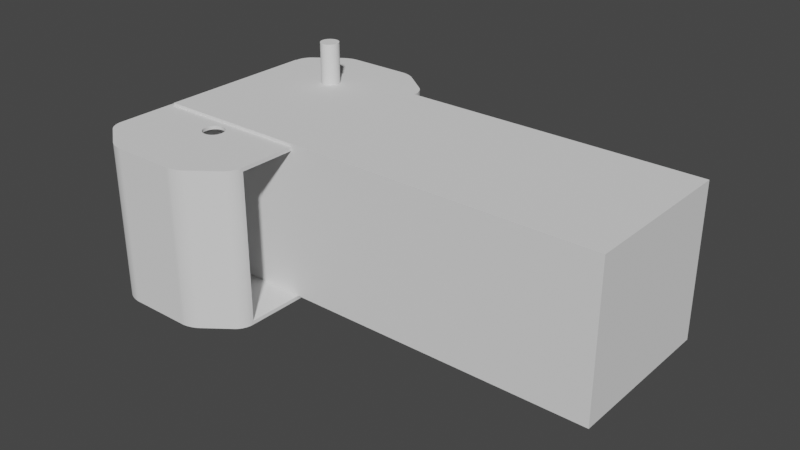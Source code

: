 # Source: 58mmscroll.blend  (saved by Blender 3.4.6; exported with 4.5.12 LTS)
import bpy
from mathutils import Matrix  # noqa: F401  (used for matrix-valued properties, if any)

bpy.ops.wm.read_factory_settings(use_empty=True)
scene = bpy.context.scene
scene.name = 'Scene'

# ---- collections
col_collection = bpy.data.collections.new('Collection'); scene.collection.children.link(col_collection)

# ---- world
world_world = bpy.data.worlds.new('World'); scene.world = world_world
world_world.use_nodes = True; world_world.node_tree.nodes.clear()
_N = world_world.node_tree.nodes; _L = world_world.node_tree.links
n0 = _N.new('ShaderNodeOutputWorld'); n0.name = 'World Output'; n0.location = (300, 300)
n1 = _N.new('ShaderNodeBackground'); n1.name = 'Background'; n1.location = (10, 300)
n1.inputs[0].default_value = (0.05088, 0.05088, 0.05088, 1.0)
_L.new(n1.outputs[0], n0.inputs[0])
n0.is_active_output = True
world_world.color = (0.05088, 0.05088, 0.05088)
world_world.use_sun_shadow = False
world_world.sun_shadow_jitter_overblur = 0.0

# ---- meshes
me_cube = bpy.data.meshes.new('Cube')
me_cube.from_pydata([(-34.22, -2.565, -34.0), (-34.22, -2.565, 31.19), (33.78, -2.565, -34.0), (33.78, -2.565, 31.19), (-0.2182, 65.43, -34.0), (-0.2182, 65.43, 31.19), (-17.22, -2.565, -34.0), (-0.2182, -2.565, -34.0), (16.78, -2.565, -34.0), (16.78, -2.565, 31.19), (-0.2182, -2.565, 31.19), (-17.22, -2.565, 31.19), (-34.22, 48.86, -34.0), (-31.18, 54.93, -34.0), (-34.14, 49.76, -34.0), (-33.92, 50.73, -34.0), (-33.56, 51.72, -34.0), (-33.08, 52.68, -34.0), (-32.5, 53.57, -34.0), (-31.86, 54.33, -34.0), (-31.18, 54.93, 31.19), (-34.22, 48.86, 31.19), (-31.86, 54.33, 31.19), (-32.5, 53.57, 31.19), (-33.08, 52.68, 31.19), (-33.56, 51.72, 31.19), (-33.92, 50.73, 31.19), (-34.14, 49.76, 31.19), (30.75, 54.93, -34.0), (33.78, 48.86, -34.0), (31.42, 54.33, -34.0), (32.06, 53.57, -34.0), (32.64, 52.68, -34.0), (33.12, 51.72, -34.0), (33.48, 50.73, -34.0), (33.71, 49.76, -34.0), (33.78, 48.86, 31.19), (30.75, 54.93, 31.19), (33.71, 49.76, 31.19), (33.48, 50.73, 31.19), (33.12, 51.72, 31.19), (32.64, 52.68, 31.19), (32.06, 53.57, 31.19), (31.42, 54.33, 31.19), (12.99, 65.43, -34.0), (19.82, 63.15, -34.0), (16.78, 61.64, -34.0), (13.91, 65.38, -34.0), (14.93, 65.21, -34.0), (16.01, 64.94, -34.0), (17.1, 64.58, -34.0), (18.12, 64.14, -34.0), (19.05, 63.66, -34.0), (-20.25, 63.15, -34.0), (-13.42, 65.43, -34.0), (-17.22, 61.64, -34.0), (-19.48, 63.66, -34.0), (-18.56, 64.14, -34.0), (-17.53, 64.58, -34.0), (-16.45, 64.94, -34.0), (-15.37, 65.21, -34.0), (-14.34, 65.38, -34.0), (-13.42, 65.43, 31.19), (-20.25, 63.15, 31.19), (-17.22, 61.64, 31.19), (-14.34, 65.38, 31.19), (-15.37, 65.21, 31.19), (-16.45, 64.94, 31.19), (-17.53, 64.58, 31.19), (-18.56, 64.14, 31.19), (-19.48, 63.66, 31.19), (19.82, 63.15, 31.19), (12.99, 65.43, 31.19), (16.78, 61.64, 31.19), (19.05, 63.66, 31.19), (18.12, 64.14, 31.19), (17.1, 64.58, 31.19), (16.01, 64.94, 31.19), (14.93, 65.21, 31.19), (13.91, 65.38, 31.19), (-0.2182, 64.02, -32.59), (-0.2182, 64.02, 29.78), (-32.79, 48.8, -32.6), (-30.28, 53.83, -32.6), (-32.71, 49.53, -32.62), (-32.54, 50.32, -32.61), (-32.23, 51.15, -32.61), (-31.83, 51.97, -32.61), (-31.34, 52.71, -32.61), (-30.82, 53.32, -32.62), (-30.28, 53.83, 29.8), (-32.79, 48.8, 29.8), (-30.82, 53.32, 29.81), (-31.34, 52.71, 29.8), (-31.83, 51.97, 29.8), (-32.23, 51.15, 29.8), (-32.54, 50.32, 29.8), (-32.71, 49.53, 29.81), (29.84, 53.83, -32.6), (32.35, 48.8, -32.6), (30.39, 53.32, -32.62), (30.91, 52.71, -32.61), (31.39, 51.97, -32.61), (31.8, 51.15, -32.61), (32.1, 50.32, -32.61), (32.28, 49.53, -32.62), (32.35, 48.8, 29.8), (29.84, 53.83, 29.8), (32.28, 49.53, 29.81), (32.1, 50.32, 29.8), (31.8, 51.15, 29.8), (31.39, 51.97, 29.8), (30.91, 52.71, 29.8), (30.39, 53.32, 29.81), (12.94, 64.01, -32.6), (18.99, 61.99, -32.6), (13.75, 63.95, -32.61), (14.64, 63.81, -32.6), (15.61, 63.56, -32.6), (16.59, 63.24, -32.6), (17.51, 62.85, -32.6), (18.32, 62.42, -32.61), (-19.43, 61.99, -32.6), (-13.38, 64.01, -32.6), (-18.75, 62.42, -32.61), (-17.95, 62.85, -32.6), (-17.03, 63.24, -32.6), (-16.05, 63.56, -32.6), (-15.08, 63.81, -32.6), (-14.18, 63.95, -32.61), (-13.38, 64.01, 29.79), (-19.43, 61.99, 29.79), (-14.18, 63.95, 29.8), (-15.08, 63.81, 29.8), (-16.05, 63.56, 29.79), (-17.03, 63.24, 29.79), (-17.95, 62.85, 29.8), (-18.75, 62.42, 29.8), (18.99, 61.99, 29.79), (12.94, 64.01, 29.79), (18.32, 62.42, 29.8), (17.51, 62.85, 29.8), (16.59, 63.24, 29.79), (15.61, 63.56, 29.79), (14.64, 63.81, 29.8), (13.75, 63.95, 29.8), (-32.04, -2.565, 29.6), (-17.22, -2.565, -32.41), (-17.22, -2.565, 29.6), (-32.04, -2.565, -32.41), (33.78, 48.15, 29.6), (33.78, 48.15, -32.41), (33.78, -2.565, -32.41), (33.78, -2.565, 29.6), (16.78, -2.565, -32.41), (16.78, -2.565, 29.6), (-0.2182, -2.565, -32.41), (-0.2182, -2.565, 29.6), (32.38, 48.15, -32.41), (32.38, 48.15, 29.6), (0.687, 27.01, 31.19), (-0.1925, 26.92, 31.19), (-0.1925, 35.94, 31.19), (0.687, 35.85, 31.19), (2.312, 35.18, 31.19), (2.312, 27.68, 31.19), (1.533, 35.6, 31.19), (1.533, 27.27, 31.19), (3.556, 28.93, 31.19), (3.556, 33.94, 31.19), (4.316, 31.43, 31.19), (4.229, 32.31, 31.19), (4.229, 30.55, 31.19), (2.995, 28.25, 31.19), (3.972, 29.71, 31.19), (3.972, 33.16, 31.19), (2.995, 34.62, 31.19), (-4.701, 31.43, 31.19), (-4.614, 30.55, 31.19), (-4.614, 32.31, 31.19), (-3.941, 28.93, 31.19), (-3.941, 33.94, 31.19), (-4.358, 29.71, 31.19), (-4.358, 33.16, 31.19), (-3.38, 34.62, 31.19), (-1.918, 27.27, 31.19), (-2.697, 27.68, 31.19), (-2.697, 35.18, 31.19), (-1.072, 27.01, 31.19), (-1.072, 35.85, 31.19), (-1.918, 35.6, 31.19), (-3.38, 28.25, 31.19), (-4.701, 31.43, -34.0), (-4.358, 29.71, -34.0), (-4.614, 30.55, -34.0), (-4.614, 32.31, -34.0), (-3.941, 28.93, -34.0), (-3.941, 33.94, -34.0), (-3.38, 28.25, -34.0), (-4.358, 33.16, -34.0), (-1.918, 35.6, -34.0), (-2.697, 27.68, -34.0), (-2.697, 35.18, -34.0), (-0.1925, 26.92, -34.0), (-0.1925, 35.94, -34.0), (-1.072, 27.01, -34.0), (-1.072, 35.85, -34.0), (-1.918, 27.27, -34.0), (-3.38, 34.62, -34.0), (0.687, 35.85, -34.0), (0.687, 27.01, -34.0), (2.312, 27.68, -34.0), (1.533, 27.27, -34.0), (2.312, 35.18, -34.0), (1.533, 35.6, -34.0), (3.556, 28.93, -34.0), (3.556, 33.94, -34.0), (4.316, 31.43, -34.0), (4.229, 32.31, -34.0), (4.229, 30.55, -34.0), (3.972, 33.16, -34.0), (3.972, 29.71, -34.0), (2.995, 34.62, -34.0), (2.995, 28.25, -34.0), (0.687, 27.01, 29.78), (-0.1925, 26.92, 29.78), (-0.1925, 35.94, 29.78), (0.687, 35.85, 29.78), (2.312, 35.18, 29.78), (2.312, 27.68, 29.78), (1.533, 35.6, 29.78), (1.533, 27.27, 29.78), (3.556, 28.93, 29.78), (3.556, 33.94, 29.78), (4.316, 31.43, 29.78), (4.229, 32.31, 29.78), (4.229, 30.55, 29.78), (2.995, 28.25, 29.78), (3.972, 29.71, 29.78), (3.972, 33.16, 29.78), (2.995, 34.62, 29.78), (-4.614, 30.55, 29.78), (-4.642, 32.31, 29.78), (-3.941, 28.93, 29.78), (-3.941, 33.94, 29.78), (-4.358, 29.71, 29.78), (-4.401, 33.16, 29.78), (-3.38, 34.62, 29.78), (-1.918, 27.27, 29.78), (-2.697, 27.68, 29.78), (-2.697, 35.18, 29.78), (-1.072, 27.01, 29.78), (-1.072, 35.85, 29.78), (-1.918, 35.6, 29.78), (-3.38, 28.25, 29.78), (-4.701, 31.43, -32.59), (-4.358, 29.71, -32.59), (-4.614, 30.55, -32.59), (-4.614, 32.31, -32.59), (-3.941, 28.93, -32.59), (-3.941, 33.94, -32.59), (-3.38, 28.25, -32.59), (-4.358, 33.16, -32.59), (-1.918, 35.6, -32.59), (-2.697, 27.68, -32.59), (-2.697, 35.18, -32.59), (-0.1925, 26.92, -32.59), (-0.1925, 35.94, -32.59), (-1.072, 27.01, -32.59), (-1.072, 35.85, -32.59), (-1.918, 27.27, -32.59), (-3.38, 34.62, -32.59), (0.687, 35.85, -32.57), (0.687, 27.01, -32.57), (2.312, 27.68, -32.55), (1.533, 27.27, -32.56), (2.312, 35.18, -32.55), (1.533, 35.6, -32.56), (3.556, 28.93, -32.53), (3.556, 33.94, -32.53), (4.316, 31.43, -32.52), (4.229, 32.31, -32.52), (4.229, 30.55, -32.52), (3.972, 33.16, -32.52), (3.972, 29.71, -32.52), (2.995, 34.62, -32.54), (2.995, 28.25, -32.54), (-4.713, 31.43, 29.78)], [], [(13, 20, 63, 53), (71, 73, 9, 3, 36, 38, 39, 40, 41, 42, 43, 37), (46, 45, 28, 30, 31, 32, 33, 34, 35, 29, 2, 8), (146, 148, 11, 1, 0, 6, 147, 149), (45, 71, 37, 28), (151, 152, 2, 29, 36, 3, 153, 150), (4, 5, 72, 44), (73, 72, 5, 162, 163, 166, 164, 176, 169, 175, 171, 170, 172, 174, 168, 173, 165, 167, 160, 161, 10, 9), (0, 1, 21, 12), (162, 5, 62, 64, 11, 10, 161, 188, 185, 186, 191, 180, 182, 178, 177, 179, 183, 181, 184, 187, 190, 189), (54, 62, 5, 4), (153, 3, 9, 155), (154, 8, 2, 152), (155, 9, 10, 157), (156, 7, 8, 154), (157, 10, 11, 148), (147, 6, 7, 156), (64, 63, 20, 22, 23, 24, 25, 26, 27, 21, 1, 11), (55, 54, 4, 204, 206, 200, 202, 208, 197, 199, 195, 192, 194, 193, 196, 198, 201, 207, 205, 203, 7, 6), (4, 44, 46, 8, 7, 203, 210, 212, 211, 223, 215, 221, 219, 217, 218, 220, 216, 222, 213, 214, 209, 204), (44, 47, 46), (47, 48, 46), (48, 49, 46), (49, 50, 46), (50, 51, 46), (51, 52, 46), (52, 45, 46), (53, 56, 55), (56, 57, 55), (57, 58, 55), (58, 59, 55), (59, 60, 55), (60, 61, 55), (61, 54, 55), (62, 65, 64), (65, 66, 64), (66, 67, 64), (67, 68, 64), (68, 69, 64), (69, 70, 64), (70, 63, 64), (71, 74, 73), (74, 75, 73), (75, 76, 73), (76, 77, 73), (77, 78, 73), (78, 79, 73), (79, 72, 73), (20, 13, 19, 22), (22, 19, 18, 23), (23, 18, 17, 24), (24, 17, 16, 25), (25, 16, 15, 26), (26, 15, 14, 27), (27, 14, 12, 21), (36, 29, 35, 38), (38, 35, 34, 39), (39, 34, 33, 40), (40, 33, 32, 41), (41, 32, 31, 42), (42, 31, 30, 43), (43, 30, 28, 37), (62, 54, 61, 65), (65, 61, 60, 66), (66, 60, 59, 67), (67, 59, 58, 68), (68, 58, 57, 69), (69, 57, 56, 70), (70, 56, 53, 63), (71, 45, 52, 74), (74, 52, 51, 75), (75, 51, 50, 76), (76, 50, 49, 77), (77, 49, 48, 78), (78, 48, 47, 79), (79, 47, 44, 72), (53, 55, 6, 0, 12, 14, 15, 16, 17, 18, 19, 13), (83, 122, 131, 90), (115, 98, 107, 138), (80, 114, 139, 81), (123, 80, 81, 130), (159, 106, 99, 158), (146, 149, 82, 91), (90, 92, 89, 83), (92, 93, 88, 89), (93, 94, 87, 88), (94, 95, 86, 87), (95, 96, 85, 86), (96, 97, 84, 85), (97, 91, 82, 84), (106, 108, 105, 99), (108, 109, 104, 105), (109, 110, 103, 104), (110, 111, 102, 103), (111, 112, 101, 102), (112, 113, 100, 101), (113, 107, 98, 100), (130, 132, 129, 123), (132, 133, 128, 129), (133, 134, 127, 128), (134, 135, 126, 127), (135, 136, 125, 126), (136, 137, 124, 125), (137, 131, 122, 124), (138, 140, 121, 115), (140, 141, 120, 121), (141, 142, 119, 120), (142, 143, 118, 119), (143, 144, 117, 118), (144, 145, 116, 117), (145, 139, 114, 116), (151, 150, 159, 158), (152, 151, 158), (267, 204, 209, 272), (227, 163, 162, 226), (272, 209, 214, 277), (230, 166, 163, 227), (277, 214, 213, 276), (228, 164, 166, 230), (276, 213, 222, 285), (240, 176, 164, 228), (222, 216, 279, 285), (169, 176, 240, 233), (216, 220, 283, 279), (175, 169, 233, 239), (220, 218, 281, 283), (171, 175, 239, 235), (218, 217, 280, 281), (170, 171, 235, 234), (217, 219, 282, 280), (172, 170, 234, 236), (219, 221, 284, 282), (174, 172, 236, 238), (221, 215, 278, 284), (168, 174, 238, 232), (215, 223, 286, 278), (173, 168, 232, 237), (223, 211, 274, 286), (165, 173, 237, 229), (211, 212, 275, 274), (167, 165, 229, 231), (212, 210, 273, 275), (160, 167, 231, 224), (210, 203, 266, 273), (161, 160, 224, 225), (203, 205, 268, 266), (251, 188, 161, 225), (205, 207, 270, 268), (248, 185, 188, 251), (207, 201, 264, 270), (186, 185, 248, 249), (201, 198, 261, 264), (261, 198, 196, 259), (259, 196, 193, 256), (256, 193, 194, 257), (241, 178, 182, 245), (257, 194, 192, 255), (255, 192, 195, 258), (258, 195, 199, 262), (262, 199, 197, 260), (244, 181, 183, 246), (260, 197, 208, 271), (247, 184, 181, 244), (271, 208, 202, 265), (287, 177, 178, 241), (265, 202, 200, 263), (245, 182, 180, 243), (263, 200, 206, 269), (191, 186, 249, 254), (269, 206, 204, 267), (254, 243, 180, 191), (82, 85, 84), (82, 86, 85), (149, 257, 82), (154, 274, 275), (258, 262, 82), (86, 82, 87), (82, 83, 87), (255, 258, 82), (129, 128, 123), (123, 127, 126), (117, 116, 114), (262, 260, 82), (122, 271, 265), (260, 83, 82), (124, 122, 125), (102, 98, 158), (115, 121, 120), (128, 127, 123), (80, 267, 272), (123, 122, 265), (282, 284, 152), (80, 263, 269), (80, 269, 267), (154, 286, 274), (122, 123, 126), (149, 147, 256), (256, 147, 259), (154, 284, 278), (259, 147, 261), (154, 278, 286), (261, 147, 264), (257, 255, 82), (264, 147, 270), (123, 265, 263), (156, 268, 270), (271, 122, 83), (156, 266, 268), (114, 80, 277), (156, 273, 266), (276, 114, 277), (156, 275, 273), (285, 115, 276), (156, 154, 275), (115, 114, 276), (147, 156, 270), (279, 283, 158), (103, 158, 104), (260, 271, 83), (284, 154, 152), (281, 280, 158), (114, 115, 119), (280, 282, 158), (257, 149, 256), (80, 123, 263), (125, 122, 126), (283, 281, 158), (118, 117, 114), (285, 279, 98), (115, 120, 119), (118, 114, 119), (115, 285, 98), (282, 152, 158), (80, 272, 277), (98, 279, 158), (158, 105, 104), (100, 98, 101), (102, 158, 103), (101, 98, 102), (83, 89, 88), (158, 99, 105), (83, 88, 87), (153, 159, 150), (179, 177, 287, 242), (242, 246, 183, 179), (187, 184, 247, 250), (250, 253, 190, 187), (253, 252, 189, 190), (189, 252, 226, 162), (155, 238, 153), (144, 143, 139), (236, 159, 153), (236, 234, 159), (233, 107, 159), (106, 159, 108), (108, 159, 109), (159, 110, 109), (159, 111, 110), (93, 92, 90), (139, 228, 230), (90, 244, 91), (234, 235, 159), (133, 132, 130), (235, 239, 159), (141, 138, 142), (239, 233, 159), (138, 139, 142), (145, 144, 139), (131, 137, 136), (138, 240, 228), (155, 157, 231), (238, 155, 232), (139, 138, 228), (130, 131, 135), (107, 112, 111), (107, 111, 159), (237, 155, 229), (146, 241, 245), (229, 155, 231), (130, 81, 253), (231, 157, 224), (81, 139, 230), (224, 157, 225), (81, 230, 227), (225, 157, 251), (81, 227, 226), (251, 157, 248), (81, 226, 252), (249, 248, 148), (81, 252, 253), (254, 249, 148), (250, 130, 253), (243, 254, 148), (247, 131, 250), (245, 243, 148), (244, 246, 91), (148, 146, 245), (233, 240, 107), (157, 148, 248), (241, 146, 91), (240, 138, 107), (131, 247, 90), (287, 241, 91), (242, 287, 91), (247, 244, 90), (246, 242, 91), (107, 113, 112), (131, 130, 250), (133, 130, 134), (134, 130, 135), (131, 136, 135), (232, 155, 237), (140, 138, 141), (139, 143, 142), (90, 91, 94), (93, 90, 94), (95, 94, 91), (96, 95, 91), (96, 91, 97), (238, 236, 153)])
me_cube.polygons.foreach_set('material_index', [0, 0, 0, 0, 0, 0, 0, 0, 0, 0, 0, 0, 0, 0, 0, 0, 0, 0, 0, 0, 0, 0, 0, 0, 0, 0, 0, 0, 0, 0, 0, 0, 0, 0, 0, 0, 0, 0, 0, 0, 0, 0, 0, 0, 0, 0, 0, 0, 0, 0, 0, 0, 0, 0, 0, 0, 0, 0, 0, 0, 0, 0, 0, 0, 0, 0, 0, 0, 0, 0, 0, 0, 0, 0, 0, 0, 0, 0, 0, 0, 0, 23560, 0, 0, 0, 0, 0, 0, 0, 0, 0, 0, 0, 0, 0, 0, 0, 0, 0, 0, 0, 0, 0, 0, 0, 0, 0, 0, 0, 0, 0, 23560, 23560, 28936, 28936, 28936, 28936, 28936, 28936, 28936, 28936, 28936, 28936, 28936, 28936, 28936, 28936, 28936, 28936, 28936, 28936, 28936, 28936, 28936, 28936, 28936, 28936, 28936, 28936, 28936, 28936, 28936, 28936, 28936, 28936, 28936, 28936, 28936, 28936, 28936, 28936, 28936, 28936, 28936, 28936, 28936, 28936, 28936, 28936, 28936, 28936, 28936, 28936, 28936, 0, 28936, 0, 28936, 28936, 28936, 0, 0, 0, 0, 0, 0, 0, 0, 0, 0, 0, 0, 0, 0, 0, 0, 0, 0, 0, 0, 0, 0, 0, 0, 0, 0, 0, 0, 0, 0, 0, 0, 0, 0, 0, 0, 0, 0, 0, 0, 0, 0, 0, 0, 0, 0, 0, 0, 0, 0, 0, 0, 0, 0, 0, 0, 0, 0, 0, 0, 0, 0, 0, 0, 0, 0, 0, 0, 0, 0, 0, 0, 0, 0, 0, 28936, 0, 0, 0, 0, 0, 0, 0, 0, 0, 0, 0, 0, 0, 0, 0, 0, 0, 0, 0, 0, 0, 0, 0, 0, 0, 0, 0, 0, 0, 0, 0, 0, 0, 0, 0, 0, 0, 0, 0, 0, 0, 0, 0, 0, 0, 0, 0, 0, 0, 0, 0, 0, 0, 0, 0, 0, 0, 0, 0, 0, 0, 0, 0, 0, 0, 0, 0, 0, 0, 0, 0, 0, 0, 0])
_uv = me_cube.uv_layers.new(name='UVMap')
_uv.uv.foreach_set('vector', [0.375, 0.2612, 0.625, 0.2612, 0.625, 0.3013, 0.375, 0.3013, 0.6763, 0.5, 0.6875, 0.514, 0.6875, 0.75, 0.625, 0.75, 0.625, 0.5172, 0.6253, 0.5133, 0.6261, 0.5095, 0.6274, 0.506, 0.6292, 0.5033, 0.6313, 0.5015, 0.6337, 0.5004, 0.6362, 0.5, 0.3125, 0.514, 0.3237, 0.5, 0.3638, 0.5, 0.3663, 0.5004, 0.3687, 0.5015, 0.3708, 0.5033, 0.3726, 0.506, 0.3739, 0.5095, 0.3747, 0.5133, 0.375, 0.5172, 0.375, 0.75, 0.3125, 0.75, 0.6191, 0.992, 0.6191, 0.9375, 0.625, 0.9375, 0.625, 1.0, 0.375, 1.0, 0.375, 0.9375, 0.3809, 0.9375, 0.3809, 0.992, 0.375, 0.4487, 0.625, 0.4487, 0.625, 0.4888, 0.375, 0.4888, 0.3809, 0.5452, 0.3809, 0.75, 0.375, 0.75, 0.375, 0.5172, 0.625, 0.5172, 0.625, 0.75, 0.6191, 0.75, 0.6191, 0.5452, 0.375, 0.375, 0.625, 0.375, 0.625, 0.4235, 0.375, 0.4235, 0.6875, 0.514, 0.7015, 0.5, 0.75, 0.5, 0.75, 0.6103, 0.7471, 0.6106, 0.7444, 0.6114, 0.7418, 0.6128, 0.7396, 0.6146, 0.7378, 0.6168, 0.7364, 0.6194, 0.7356, 0.6221, 0.7353, 0.625, 0.7356, 0.6279, 0.7364, 0.6306, 0.7378, 0.6332, 0.7396, 0.6354, 0.7418, 0.6372, 0.7444, 0.6386, 0.7471, 0.6394, 0.75, 0.6397, 0.75, 0.75, 0.6875, 0.75, 0.375, 0.0, 0.625, 0.0, 0.625, 0.2328, 0.375, 0.2328, 0.75, 0.6103, 0.75, 0.5, 0.7985, 0.5, 0.8125, 0.514, 0.8125, 0.75, 0.75, 0.75, 0.75, 0.6397, 0.7529, 0.6394, 0.7556, 0.6386, 0.7582, 0.6372, 0.7604, 0.6354, 0.7622, 0.6332, 0.7636, 0.6306, 0.7644, 0.6279, 0.7647, 0.625, 0.7644, 0.6221, 0.7636, 0.6194, 0.7622, 0.6168, 0.7604, 0.6146, 0.7582, 0.6128, 0.7556, 0.6114, 0.7529, 0.6106, 0.375, 0.3265, 0.625, 0.3265, 0.625, 0.375, 0.375, 0.375, 0.6191, 0.75, 0.625, 0.75, 0.625, 0.8125, 0.6191, 0.8125, 0.3809, 0.8125, 0.375, 0.8125, 0.375, 0.75, 0.3809, 0.75, 0.6191, 0.8125, 0.625, 0.8125, 0.625, 0.875, 0.6191, 0.875, 0.3809, 0.875, 0.375, 0.875, 0.375, 0.8125, 0.3809, 0.8125, 0.6191, 0.875, 0.625, 0.875, 0.625, 0.9375, 0.6191, 0.9375, 0.3809, 0.9375, 0.375, 0.9375, 0.375, 0.875, 0.3809, 0.875, 0.8125, 0.514, 0.8237, 0.5, 0.8638, 0.5, 0.8663, 0.5004, 0.8687, 0.5015, 0.8708, 0.5033, 0.8726, 0.506, 0.8739, 0.5095, 0.8747, 0.5133, 0.875, 0.5172, 0.875, 0.75, 0.8125, 0.75, 0.1875, 0.514, 0.2015, 0.5, 0.25, 0.5, 0.25, 0.6103, 0.2471, 0.6106, 0.2444, 0.6114, 0.2418, 0.6128, 0.2396, 0.6146, 0.2378, 0.6168, 0.2364, 0.6194, 0.2356, 0.6221, 0.2353, 0.625, 0.2356, 0.6279, 0.2364, 0.6306, 0.2378, 0.6332, 0.2396, 0.6354, 0.2418, 0.6372, 0.2444, 0.6386, 0.2471, 0.6394, 0.25, 0.6397, 0.25, 0.75, 0.1875, 0.75, 0.25, 0.5, 0.2985, 0.5, 0.3125, 0.514, 0.3125, 0.75, 0.25, 0.75, 0.25, 0.6397, 0.2529, 0.6394, 0.2556, 0.6386, 0.2582, 0.6372, 0.2604, 0.6354, 0.2622, 0.6332, 0.2636, 0.6306, 0.2644, 0.6279, 0.2647, 0.625, 0.2644, 0.6221, 0.2636, 0.6194, 0.2622, 0.6168, 0.2604, 0.6146, 0.2582, 0.6128, 0.2556, 0.6114, 0.2529, 0.6106, 0.25, 0.6103, 0.2985, 0.5, 0.3019, 0.5002, 0.3125, 0.514, 0.3019, 0.5002, 0.3057, 0.5008, 0.3125, 0.514, 0.3057, 0.5008, 0.3097, 0.5, 0.3125, 0.514, 0.3097, 0.5, 0.3125, 0.5032, 0.3125, 0.514, 0.3125, 0.5032, 0.3125, 0.5047, 0.3125, 0.514, 0.3125, 0.5047, 0.3125, 0.5065, 0.3125, 0.514, 0.3125, 0.5065, 0.3125, 0.5084, 0.3125, 0.514, 0.1763, 0.5, 0.1792, 0.5003, 0.1875, 0.514, 0.1792, 0.5003, 0.1826, 0.5011, 0.1875, 0.514, 0.1826, 0.5011, 0.1875, 0.5032, 0.1875, 0.514, 0.1875, 0.5032, 0.1875, 0.5018, 0.1875, 0.514, 0.1875, 0.5018, 0.1875, 0.5008, 0.1875, 0.514, 0.1875, 0.5008, 0.1875, 0.5002, 0.1875, 0.514, 0.1875, 0.5002, 0.1875, 0.5, 0.1875, 0.514, 0.8125, 0.5, 0.8019, 0.5066, 0.8125, 0.514, 0.8019, 0.5066, 0.8057, 0.505, 0.8125, 0.514, 0.8057, 0.505, 0.8125, 0.5018, 0.8125, 0.514, 0.8125, 0.5018, 0.8125, 0.5032, 0.8125, 0.514, 0.8125, 0.5032, 0.8179, 0.5, 0.8125, 0.514, 0.8179, 0.5, 0.8209, 0.5, 0.8125, 0.514, 0.8209, 0.5, 0.8237, 0.5, 0.8125, 0.514, 0.6875, 0.5084, 0.6792, 0.5065, 0.6875, 0.514, 0.6792, 0.5065, 0.6826, 0.5047, 0.6875, 0.514, 0.6826, 0.5047, 0.6875, 0.5032, 0.6875, 0.514, 0.6875, 0.5032, 0.6903, 0.5, 0.6875, 0.514, 0.6903, 0.5, 0.6943, 0.5, 0.6875, 0.514, 0.6943, 0.5, 0.6981, 0.5, 0.6875, 0.514, 0.6981, 0.5, 0.7015, 0.5, 0.6875, 0.514, 0.625, 0.2612, 0.375, 0.2612, 0.375, 0.2585, 0.625, 0.2585, 0.625, 0.2585, 0.375, 0.2585, 0.375, 0.2557, 0.625, 0.2557, 0.625, 0.2557, 0.375, 0.2557, 0.375, 0.2527, 0.625, 0.2527, 0.625, 0.2527, 0.375, 0.2527, 0.375, 0.2458, 0.625, 0.2458, 0.625, 0.2458, 0.375, 0.2458, 0.375, 0.2413, 0.625, 0.2413, 0.625, 0.2413, 0.375, 0.2413, 0.375, 0.2369, 0.625, 0.2369, 0.625, 0.2369, 0.375, 0.2369, 0.375, 0.2328, 0.625, 0.2328, 0.625, 0.5172, 0.375, 0.5172, 0.375, 0.5131, 0.625, 0.5131, 0.625, 0.5131, 0.375, 0.5131, 0.375, 0.5087, 0.625, 0.5087, 0.625, 0.5087, 0.375, 0.5087, 0.375, 0.5042, 0.625, 0.5042, 0.625, 0.5042, 0.375, 0.5042, 0.375, 0.4973, 0.625, 0.4973, 0.625, 0.4973, 0.375, 0.4973, 0.375, 0.4943, 0.625, 0.4943, 0.625, 0.4943, 0.375, 0.4943, 0.375, 0.4915, 0.625, 0.4915, 0.625, 0.4915, 0.375, 0.4915, 0.375, 0.4888, 0.625, 0.4888, 0.625, 0.3265, 0.375, 0.3265, 0.375, 0.3231, 0.625, 0.3231, 0.625, 0.3231, 0.375, 0.3231, 0.375, 0.3193, 0.625, 0.3193, 0.625, 0.3193, 0.375, 0.3193, 0.375, 0.3153, 0.625, 0.3153, 0.625, 0.3153, 0.375, 0.3153, 0.375, 0.3102, 0.625, 0.3102, 0.625, 0.3102, 0.375, 0.3102, 0.375, 0.3071, 0.625, 0.3071, 0.625, 0.3071, 0.375, 0.3071, 0.375, 0.3041, 0.625, 0.3041, 0.625, 0.3041, 0.375, 0.3041, 0.375, 0.3013, 0.625, 0.3013, 0.625, 0.4487, 0.375, 0.4487, 0.375, 0.4459, 0.625, 0.4459, 0.625, 0.4459, 0.375, 0.4459, 0.375, 0.4429, 0.625, 0.4429, 0.625, 0.4429, 0.375, 0.4429, 0.375, 0.4398, 0.625, 0.4398, 0.625, 0.4398, 0.375, 0.4398, 0.375, 0.4347, 0.625, 0.4347, 0.625, 0.4347, 0.375, 0.4347, 0.375, 0.4307, 0.625, 0.4307, 0.625, 0.4307, 0.375, 0.4307, 0.375, 0.4269, 0.625, 0.4269, 0.625, 0.4269, 0.375, 0.4269, 0.375, 0.4235, 0.625, 0.4235, 0.1763, 0.5, 0.1875, 0.514, 0.1875, 0.75, 0.125, 0.75, 0.125, 0.5172, 0.1253, 0.5133, 0.1261, 0.5095, 0.1274, 0.506, 0.1292, 0.5033, 0.1313, 0.5015, 0.1337, 0.5004, 0.1362, 0.5, 0.375, 0.2612, 0.375, 0.3013, 0.625, 0.3013, 0.625, 0.2612, 0.375, 0.4487, 0.375, 0.4888, 0.625, 0.4888, 0.625, 0.4487, 0.375, 0.375, 0.375, 0.4235, 0.625, 0.4235, 0.625, 0.375, 0.375, 0.3265, 0.375, 0.375, 0.625, 0.375, 0.625, 0.3265, 0.625, 0.3313, 0.625, 0.5172, 0.375, 0.5172, 0.375, 0.3313, 0.6191, 0.992, 0.0, 0.0, 0.375, 0.2328, 0.625, 0.2328, 0.625, 0.2612, 0.625, 0.2585, 0.375, 0.2585, 0.375, 0.2612, 0.625, 0.2585, 0.625, 0.2557, 0.375, 0.2557, 0.375, 0.2585, 0.625, 0.2557, 0.625, 0.2527, 0.375, 0.2527, 0.375, 0.2557, 0.625, 0.2527, 0.625, 0.2458, 0.375, 0.2458, 0.375, 0.2527, 0.625, 0.2458, 0.625, 0.2413, 0.375, 0.2413, 0.375, 0.2458, 0.625, 0.2413, 0.625, 0.2369, 0.375, 0.2369, 0.375, 0.2413, 0.625, 0.2369, 0.625, 0.2328, 0.375, 0.2328, 0.375, 0.2369, 0.625, 0.5172, 0.625, 0.5131, 0.375, 0.5131, 0.375, 0.5172, 0.625, 0.5131, 0.625, 0.5087, 0.375, 0.5087, 0.375, 0.5131, 0.625, 0.5087, 0.625, 0.5042, 0.375, 0.5042, 0.375, 0.5087, 0.625, 0.5042, 0.625, 0.4973, 0.375, 0.4973, 0.375, 0.5042, 0.625, 0.4973, 0.625, 0.4943, 0.375, 0.4943, 0.375, 0.4973, 0.625, 0.4943, 0.625, 0.4915, 0.375, 0.4915, 0.375, 0.4943, 0.625, 0.4915, 0.625, 0.4888, 0.375, 0.4888, 0.375, 0.4915, 0.625, 0.3265, 0.625, 0.3231, 0.375, 0.3231, 0.375, 0.3265, 0.625, 0.3231, 0.625, 0.3193, 0.375, 0.3193, 0.375, 0.3231, 0.625, 0.3193, 0.625, 0.3153, 0.375, 0.3153, 0.375, 0.3193, 0.625, 0.3153, 0.625, 0.3102, 0.375, 0.3102, 0.375, 0.3153, 0.625, 0.3102, 0.625, 0.3071, 0.375, 0.3071, 0.375, 0.3102, 0.625, 0.3071, 0.625, 0.3041, 0.375, 0.3041, 0.375, 0.3071, 0.625, 0.3041, 0.625, 0.3013, 0.375, 0.3013, 0.375, 0.3041, 0.625, 0.4487, 0.625, 0.4459, 0.375, 0.4459, 0.375, 0.4487, 0.625, 0.4459, 0.625, 0.4429, 0.375, 0.4429, 0.375, 0.4459, 0.625, 0.4429, 0.625, 0.4398, 0.375, 0.4398, 0.375, 0.4429, 0.625, 0.4398, 0.625, 0.4347, 0.375, 0.4347, 0.375, 0.4398, 0.625, 0.4347, 0.625, 0.4307, 0.375, 0.4307, 0.375, 0.4347, 0.625, 0.4307, 0.625, 0.4269, 0.375, 0.4269, 0.375, 0.4307, 0.625, 0.4269, 0.625, 0.4235, 0.375, 0.4235, 0.375, 0.4269, 0.375, 0.333, 0.625, 0.333, 0.625, 0.3313, 0.375, 0.3313, 0.3809, 0.75, 0.3809, 0.5452, 0.375, 0.3313, 1.0, 0.5871, 1.0, 0.58, 0.9688, 0.58, 0.9688, 0.5871, 0.9688, 0.9129, 0.9688, 0.92, 1.0, 0.92, 1.0, 0.9129, 0.9688, 0.5871, 0.9688, 0.58, 0.9375, 0.58, 0.9375, 0.5872, 0.9375, 0.9129, 0.9375, 0.92, 0.9688, 0.92, 0.9688, 0.9129, 0.9375, 0.5872, 0.9375, 0.58, 0.9062, 0.58, 0.9062, 0.5873, 0.9062, 0.9129, 0.9062, 0.92, 0.9375, 0.92, 0.9375, 0.9129, 0.9062, 0.5873, 0.9062, 0.58, 0.875, 0.58, 0.875, 0.5873, 0.875, 0.9129, 0.875, 0.92, 0.9062, 0.92, 0.9062, 0.9129, 0.875, 0.58, 0.8438, 0.58, 0.8438, 0.5874, 0.875, 0.5873, 0.8438, 0.92, 0.875, 0.92, 0.875, 0.9129, 0.8438, 0.9129, 0.8438, 0.58, 0.8125, 0.58, 0.8125, 0.5874, 0.8438, 0.5874, 0.8125, 0.92, 0.8438, 0.92, 0.8438, 0.9129, 0.8125, 0.9129, 0.8125, 0.58, 0.7812, 0.58, 0.7812, 0.5874, 0.8125, 0.5874, 0.7812, 0.92, 0.8125, 0.92, 0.8125, 0.9129, 0.7812, 0.9129, 0.7812, 0.58, 0.75, 0.58, 0.75, 0.5874, 0.7812, 0.5874, 0.75, 0.92, 0.7812, 0.92, 0.7812, 0.9129, 0.75, 0.9129, 0.75, 0.58, 0.7188, 0.58, 0.7188, 0.5874, 0.75, 0.5874, 0.7188, 0.92, 0.75, 0.92, 0.75, 0.9129, 0.7188, 0.9129, 0.7188, 0.58, 0.6875, 0.58, 0.6875, 0.5874, 0.7188, 0.5874, 0.6875, 0.92, 0.7188, 0.92, 0.7188, 0.9129, 0.6875, 0.9129, 0.6875, 0.58, 0.6562, 0.58, 0.6562, 0.5874, 0.6875, 0.5874, 0.6562, 0.92, 0.6875, 0.92, 0.6875, 0.9129, 0.6562, 0.9129, 0.6562, 0.58, 0.625, 0.58, 0.625, 0.5873, 0.6562, 0.5874, 0.625, 0.92, 0.6562, 0.92, 0.6562, 0.9129, 0.625, 0.9129, 0.625, 0.58, 0.5938, 0.58, 0.5938, 0.5873, 0.625, 0.5873, 0.5938, 0.92, 0.625, 0.92, 0.625, 0.9129, 0.5938, 0.9129, 0.5938, 0.58, 0.5625, 0.58, 0.5625, 0.5872, 0.5938, 0.5873, 0.5625, 0.92, 0.5938, 0.92, 0.5938, 0.9129, 0.5625, 0.9129, 0.5625, 0.58, 0.5312, 0.58, 0.5312, 0.5871, 0.5625, 0.5872, 0.5312, 0.92, 0.5625, 0.92, 0.5625, 0.9129, 0.5312, 0.9129, 0.5312, 0.58, 0.5, 0.58, 0.5, 0.5871, 0.5312, 0.5871, 0.5, 0.92, 0.5312, 0.92, 0.5312, 0.9129, 0.5, 0.9129, 0.5, 0.58, 0.4688, 0.58, 0.4688, 0.5871, 0.5, 0.5871, 0.0, 0.0, 0.7529, 0.6394, 0.75, 0.6397, 0.5, 0.9129, 0.4688, 0.58, 0.4375, 0.58, 0.4375, 0.5871, 0.4688, 0.5871, 0.4375, 0.9129, 0.7556, 0.6386, 0.7529, 0.6394, 0.0, 0.0, 0.4375, 0.58, 0.4062, 0.58, 0.4062, 0.5871, 0.4375, 0.5871, 0.4062, 0.92, 0.4375, 0.92, 0.4375, 0.9129, 0.4062, 0.9129, 0.4062, 0.58, 0.375, 0.58, 0.375, 0.5871, 0.4062, 0.5871, 0.375, 0.5871, 0.375, 0.58, 0.3438, 0.58, 0.3438, 0.5871, 0.3438, 0.5871, 0.3438, 0.58, 0.3125, 0.58, 0.3125, 0.5871, 0.3125, 0.5871, 0.3125, 0.58, 0.2812, 0.58, 0.2812, 0.5871, 0.2812, 0.9129, 0.2812, 0.92, 0.3125, 0.92, 0.3125, 0.9129, 0.2812, 0.5871, 0.2812, 0.58, 0.25, 0.58, 0.25, 0.5871, 0.25, 0.5871, 0.25, 0.58, 0.2188, 0.58, 0.2188, 0.5871, 0.2188, 0.5871, 0.2188, 0.58, 0.1875, 0.58, 0.1875, 0.5871, 0.1875, 0.5871, 0.1875, 0.58, 0.1562, 0.58, 0.1562, 0.5871, 0.1562, 0.9129, 0.1562, 0.92, 0.1875, 0.92, 0.1875, 0.9129, 0.1562, 0.5871, 0.1562, 0.58, 0.125, 0.58, 0.125, 0.5871, 0.125, 0.9129, 0.125, 0.92, 0.1562, 0.92, 0.1562, 0.9129, 0.125, 0.5871, 0.125, 0.58, 0.09375, 0.58, 0.09375, 0.5871, 0.0, 0.0, 0.7647, 0.625, 0.2812, 0.92, 0.2812, 0.9129, 0.09375, 0.5871, 0.09375, 0.58, 0.0625, 0.58, 0.0625, 0.5871, 0.3125, 0.9129, 0.3125, 0.92, 0.7622, 0.6332, 0.0, 0.0, 0.0625, 0.5871, 0.0625, 0.58, 0.03125, 0.58, 0.03125, 0.5871, 0.7604, 0.6354, 0.7582, 0.6372, 0.4062, 0.9129, 0.0, 0.0, 0.03125, 0.5871, 0.03125, 0.58, 0.0, 0.58, 0.0, 0.5871, 0.0, 0.0, 0.0, 0.0, 0.7622, 0.6332, 0.7604, 0.6354, 0.0, 0.0, 0.0, 0.0, 0.0, 0.0, 0.0, 0.0, 0.0, 0.0, 0.0, 0.0, 0.0, 0.0, 0.0, 0.0, 0.0, 0.0, 0.0, 0.0, 0.0, 0.0, 0.0, 0.0, 0.0, 0.0, 0.0, 0.0, 0.0, 0.0, 0.0, 0.0, 0.0, 0.0, 0.0, 0.0, 0.0, 0.0, 0.0, 0.0, 0.0, 0.0, 0.0, 0.0, 0.0, 0.0, 0.0, 0.0, 0.0, 0.0, 0.0, 0.0, 0.0, 0.0, 0.0, 0.0, 0.0, 0.0, 0.0, 0.0, 0.0, 0.0, 0.0, 0.0, 0.0, 0.0, 0.0, 0.0, 0.0, 0.0, 0.0, 0.0, 0.0, 0.0, 0.0, 0.0, 0.0, 0.0, 0.0, 0.0, 0.0, 0.0, 0.0, 0.0, 0.0, 0.0, 0.0, 0.0, 0.0, 0.0, 0.0, 0.0, 0.0, 0.0, 0.0, 0.0, 0.0, 0.0, 0.0, 0.0, 0.0, 0.0, 0.0, 0.0, 0.0, 0.0, 0.0, 0.0, 0.0, 0.0, 0.0, 0.0, 0.0, 0.0, 0.0, 0.0, 0.0, 0.0, 0.0, 0.0, 0.0, 0.0, 0.0, 0.0, 0.0, 0.0, 0.0, 0.0, 0.0, 0.0, 0.0, 0.0, 0.0, 0.0, 0.0, 0.0, 0.0, 0.0, 0.0, 0.0, 0.0, 0.0, 0.0, 0.0, 0.0, 0.0, 0.0, 0.0, 0.0, 0.0, 0.0, 0.0, 0.0, 0.0, 0.0, 0.0, 0.0, 0.0, 0.0, 0.0, 0.0, 0.0, 0.0, 0.0, 0.0, 0.0, 0.0, 0.0, 0.0, 0.0, 0.0, 0.0, 0.0, 0.0, 0.0, 0.0, 0.0, 0.0, 0.0, 0.0, 0.0, 0.0, 0.0, 0.0, 0.0, 0.0, 0.0, 0.0, 0.0, 0.0, 0.0, 0.0, 0.0, 0.0, 0.0, 0.0, 0.0, 0.0, 0.0, 0.0, 0.0, 0.0, 0.0, 0.0, 0.0, 0.0, 0.0, 0.0, 0.0, 0.0, 0.0, 0.0, 0.0, 0.0, 0.0, 0.0, 0.0, 0.0, 0.0, 0.0, 0.0, 0.0, 0.0, 0.0, 0.0, 0.0, 0.0, 0.0, 0.0, 0.0, 0.0, 0.0, 0.0, 0.0, 0.0, 0.0, 0.0, 0.0, 0.0, 0.0, 0.0, 0.0, 0.0, 0.0, 0.0, 0.0, 0.0, 0.0, 0.0, 0.0, 0.0, 0.0, 0.0, 0.0, 0.0, 0.0, 0.0, 0.0, 0.0, 0.0, 0.0, 0.0, 0.0, 0.0, 0.0, 0.0, 0.0, 0.0, 0.0, 0.0, 0.0, 0.0, 0.0, 0.0, 0.0, 0.0, 0.0, 0.0, 0.0, 0.0, 0.0, 0.0, 0.0, 0.0, 0.0, 0.0, 0.0, 0.0, 0.0, 0.0, 0.0, 0.0, 0.0, 0.0, 0.0, 0.0, 0.0, 0.0, 0.0, 0.0, 0.0, 0.0, 0.0, 0.0, 0.0, 0.0, 0.0, 0.0, 0.0, 0.0, 0.0, 0.0, 0.0, 0.0, 0.0, 0.0, 0.0, 0.0, 0.0, 0.0, 0.0, 0.0, 0.0, 0.0, 0.0, 0.0, 0.0, 0.0, 0.0, 0.0, 0.0, 0.0, 0.0, 0.0, 0.0, 0.0, 0.0, 0.0, 0.0, 0.0, 0.0, 0.0, 0.0, 0.0, 0.0, 0.0, 0.0, 0.0, 0.0, 0.0, 0.0, 0.0, 0.0, 0.0, 0.0, 0.0, 0.0, 0.0, 0.0, 0.0, 0.0, 0.0, 0.0, 0.0, 0.0, 0.0, 0.0, 0.0, 0.0, 0.0, 0.0, 0.0, 0.0, 0.0, 0.0, 0.0, 0.0, 0.0, 0.0, 0.0, 0.0, 0.0, 0.0, 0.0, 0.0, 0.0, 0.0, 0.0, 0.0, 0.0, 0.0, 0.0, 0.0, 0.0, 0.0, 0.0, 0.0, 0.0, 0.0, 0.0, 0.0, 0.0, 0.0, 0.0, 0.0, 0.0, 0.0, 0.0, 0.0, 0.0, 0.0, 0.0, 0.0, 0.0, 0.0, 0.0, 0.0, 0.0, 0.0, 0.0, 0.0, 0.0, 0.0, 0.0, 0.0, 0.0, 0.6191, 0.75, 0.625, 0.3313, 0.625, 0.333, 0.7644, 0.6221, 0.7647, 0.625, 0.0, 0.0, 0.0, 0.0, 0.0, 0.0, 0.1875, 0.9129, 0.1875, 0.92, 0.7644, 0.6221, 0.7582, 0.6128, 0.7604, 0.6146, 0.125, 0.9129, 0.0, 0.0, 0.0, 0.0, 0.0, 0.0, 0.7556, 0.6114, 0.7582, 0.6128, 0.0, 0.0, 0.0, 0.0, 0.7529, 0.6106, 0.7556, 0.6114, 0.7529, 0.6106, 0.0, 0.0, 1.0, 0.9129, 1.0, 0.92, 0.0, 0.0, 0.0, 0.0, 0.0, 0.0, 0.0, 0.0, 0.0, 0.0, 0.0, 0.0, 0.0, 0.0, 0.0, 0.0, 0.0, 0.0, 0.0, 0.0, 0.0, 0.0, 0.0, 0.0, 0.0, 0.0, 0.0, 0.0, 0.0, 0.0, 0.0, 0.0, 0.0, 0.0, 0.0, 0.0, 0.0, 0.0, 0.0, 0.0, 0.0, 0.0, 0.0, 0.0, 0.0, 0.0, 0.0, 0.0, 0.0, 0.0, 0.0, 0.0, 0.0, 0.0, 0.0, 0.0, 0.0, 0.0, 0.0, 0.0, 0.0, 0.0, 0.0, 0.0, 0.0, 0.0, 0.0, 0.0, 0.0, 0.0, 0.0, 0.0, 0.0, 0.0, 0.0, 0.0, 0.0, 0.0, 0.0, 0.0, 0.0, 0.0, 0.0, 0.0, 0.0, 0.0, 0.0, 0.0, 0.0, 0.0, 0.0, 0.0, 0.0, 0.0, 0.0, 0.0, 0.0, 0.0, 0.0, 0.0, 0.0, 0.0, 0.0, 0.0, 0.0, 0.0, 0.0, 0.0, 0.0, 0.0, 0.0, 0.0, 0.0, 0.0, 0.0, 0.0, 0.0, 0.0, 0.0, 0.0, 0.0, 0.0, 0.0, 0.0, 0.0, 0.0, 0.0, 0.0, 0.0, 0.0, 0.0, 0.0, 0.0, 0.0, 0.0, 0.0, 0.0, 0.0, 0.0, 0.0, 0.0, 0.0, 0.0, 0.0, 0.0, 0.0, 0.0, 0.0, 0.0, 0.0, 0.0, 0.0, 0.0, 0.0, 0.0, 0.0, 0.0, 0.0, 0.0, 0.0, 0.0, 0.0, 0.0, 0.0, 0.0, 0.0, 0.0, 0.0, 0.0, 0.0, 0.0, 0.0, 0.0, 0.0, 0.0, 0.0, 0.0, 0.0, 0.0, 0.0, 0.0, 0.0, 0.0, 0.0, 0.0, 0.0, 0.0, 0.0, 0.0, 0.0, 0.0, 0.0, 0.0, 0.0, 0.0, 0.0, 0.0, 0.0, 0.0, 0.0, 0.0, 0.0, 0.0, 0.0, 0.0, 0.0, 0.0, 0.0, 0.0, 0.0, 0.0, 0.0, 0.0, 0.0, 0.0, 0.0, 0.0, 0.0, 0.0, 0.0, 0.0, 0.0, 0.0, 0.0, 0.0, 0.0, 0.0, 0.0, 0.0, 0.0, 0.0, 0.0, 0.0, 0.0, 0.0, 0.0, 0.0, 0.0, 0.0, 0.0, 0.0, 0.0, 0.0, 0.0, 0.0, 0.0, 0.0, 0.0, 0.0, 0.0, 0.0, 0.0, 0.0, 0.0, 0.0, 0.0, 0.0, 0.0, 0.0, 0.0, 0.0, 0.0, 0.0, 0.0, 0.0, 0.0, 0.0, 0.0, 0.0, 0.0, 0.0, 0.0, 0.0, 0.0, 0.0, 0.0, 0.0, 0.0, 0.0, 0.0, 0.0, 0.0, 0.0, 0.0, 0.0, 0.0, 0.0, 0.0, 0.0, 0.0, 0.0, 0.0, 0.0, 0.0, 0.0, 0.0, 0.0, 0.0, 0.0, 0.0, 0.0, 0.0, 0.0, 0.0, 0.0, 0.0, 0.0, 0.0, 0.0, 0.0, 0.0, 0.0, 0.0, 0.0, 0.0, 0.0, 0.0, 0.0, 0.0, 0.0, 0.0, 0.0, 0.0, 0.0, 0.0, 0.0, 0.0, 0.0, 0.0, 0.0, 0.0, 0.0, 0.0, 0.0, 0.0, 0.0, 0.0, 0.0, 0.0, 0.0, 0.0, 0.0, 0.0, 0.0, 0.0, 0.0, 0.0, 0.0, 0.0, 0.0, 0.0, 0.0, 0.0, 0.0, 0.0, 0.0, 0.0, 0.0, 0.0, 0.0, 0.0, 0.0, 0.0, 0.0, 0.0, 0.0, 0.0, 0.0, 0.0, 0.0, 0.0, 0.0, 0.0, 0.0, 0.0, 0.0, 0.0, 0.0, 0.0, 0.0, 0.0, 0.0, 0.0, 0.0, 0.0, 0.0, 0.0, 0.0, 0.0, 0.0, 0.0, 0.0, 0.0, 0.0, 0.0, 0.0, 0.0, 0.0, 0.0, 0.0, 0.0, 0.0, 0.0, 0.0, 0.0, 0.0, 0.0, 0.0, 0.0, 0.0, 0.0, 0.0, 0.0, 0.0, 0.0, 0.0, 0.0, 0.0, 0.0, 0.0, 0.0, 0.0, 0.0, 0.0, 0.0, 0.0])
me_cube.update()
me_cube_001 = bpy.data.meshes.new('Cube.001')
me_cube_001.from_pydata([(-35.0, -35.0, -35.0), (-35.0, -35.0, 35.0), (-35.0, 35.0, -35.0), (-35.0, 35.0, 35.0), (35.0, -35.0, -35.0), (35.0, -35.0, 35.0), (35.0, 35.0, -35.0), (35.0, 35.0, 35.0)], [], [(0, 1, 3, 2), (2, 3, 7, 6), (6, 7, 5, 4), (4, 5, 1, 0), (2, 6, 4, 0), (7, 3, 1, 5)])
_uv = me_cube_001.uv_layers.new(name='UVMap')
_uv.uv.foreach_set('vector', [0.375, 0.0, 0.625, 0.0, 0.625, 0.25, 0.375, 0.25, 0.375, 0.25, 0.625, 0.25, 0.625, 0.5, 0.375, 0.5, 0.375, 0.5, 0.625, 0.5, 0.625, 0.75, 0.375, 0.75, 0.375, 0.75, 0.625, 0.75, 0.625, 1.0, 0.375, 1.0, 0.125, 0.5, 0.375, 0.5, 0.375, 0.75, 0.125, 0.75, 0.625, 0.5, 0.875, 0.5, 0.875, 0.75, 0.625, 0.75])
me_cube_001.update()
me_cylinder = bpy.data.meshes.new('Cylinder')
me_cylinder.from_pydata([(0.0, 6.0, -30.0), (0.0, 6.0, 30.0), (1.171, 5.885, -30.0), (1.171, 5.885, 30.0), (2.296, 5.543, -30.0), (2.296, 5.543, 30.0), (3.333, 4.989, -30.0), (3.333, 4.989, 30.0), (4.243, 4.243, -30.0), (4.243, 4.243, 30.0), (4.989, 3.333, -30.0), (4.989, 3.333, 30.0), (5.543, 2.296, -30.0), (5.543, 2.296, 30.0), (5.885, 1.171, -30.0), (5.885, 1.171, 30.0), (6.0, 0.0, -30.0), (6.0, 0.0, 30.0), (5.885, -1.171, -30.0), (5.885, -1.171, 30.0), (5.543, -2.296, -30.0), (5.543, -2.296, 30.0), (4.989, -3.333, -30.0), (4.989, -3.333, 30.0), (4.243, -4.243, -30.0), (4.243, -4.243, 30.0), (3.333, -4.989, -30.0), (3.333, -4.989, 30.0), (2.296, -5.543, -30.0), (2.296, -5.543, 30.0), (1.171, -5.885, -30.0), (1.171, -5.885, 30.0), (0.0, -6.0, -30.0), (0.0, -6.0, 30.0), (-1.171, -5.885, -30.0), (-1.171, -5.885, 30.0), (-2.296, -5.543, -30.0), (-2.296, -5.543, 30.0), (-3.333, -4.989, -30.0), (-3.333, -4.989, 30.0), (-4.243, -4.243, -30.0), (-4.243, -4.243, 30.0), (-4.989, -3.333, -30.0), (-4.989, -3.333, 30.0), (-5.543, -2.296, -30.0), (-5.543, -2.296, 30.0), (-5.885, -1.171, -30.0), (-5.885, -1.171, 30.0), (-6.0, 0.0, -30.0), (-6.0, 0.0, 30.0), (-5.885, 1.171, -30.0), (-5.885, 1.171, 30.0), (-5.543, 2.296, -30.0), (-5.543, 2.296, 30.0), (-4.989, 3.333, -30.0), (-4.989, 3.333, 30.0), (-4.243, 4.243, -30.0), (-4.243, 4.243, 30.0), (-3.333, 4.989, -30.0), (-3.333, 4.989, 30.0), (-2.296, 5.543, -30.0), (-2.296, 5.543, 30.0), (-1.171, 5.885, -30.0), (-1.171, 5.885, 30.0)], [], [(0, 1, 3, 2), (2, 3, 5, 4), (4, 5, 7, 6), (6, 7, 9, 8), (8, 9, 11, 10), (10, 11, 13, 12), (12, 13, 15, 14), (14, 15, 17, 16), (16, 17, 19, 18), (18, 19, 21, 20), (20, 21, 23, 22), (22, 23, 25, 24), (24, 25, 27, 26), (26, 27, 29, 28), (28, 29, 31, 30), (30, 31, 33, 32), (32, 33, 35, 34), (34, 35, 37, 36), (36, 37, 39, 38), (38, 39, 41, 40), (40, 41, 43, 42), (42, 43, 45, 44), (44, 45, 47, 46), (46, 47, 49, 48), (48, 49, 51, 50), (50, 51, 53, 52), (52, 53, 55, 54), (54, 55, 57, 56), (56, 57, 59, 58), (58, 59, 61, 60), (3, 1, 63, 61, 59, 57, 55, 53, 51, 49, 47, 45, 43, 41, 39, 37, 35, 33, 31, 29, 27, 25, 23, 21, 19, 17, 15, 13, 11, 9, 7, 5), (60, 61, 63, 62), (62, 63, 1, 0), (0, 2, 4, 6, 8, 10, 12, 14, 16, 18, 20, 22, 24, 26, 28, 30, 32, 34, 36, 38, 40, 42, 44, 46, 48, 50, 52, 54, 56, 58, 60, 62)])
_uv = me_cylinder.uv_layers.new(name='UVMap')
_uv.uv.foreach_set('vector', [1.0, 0.5, 1.0, 1.0, 0.9688, 1.0, 0.9688, 0.5, 0.9688, 0.5, 0.9688, 1.0, 0.9375, 1.0, 0.9375, 0.5, 0.9375, 0.5, 0.9375, 1.0, 0.9062, 1.0, 0.9062, 0.5, 0.9062, 0.5, 0.9062, 1.0, 0.875, 1.0, 0.875, 0.5, 0.875, 0.5, 0.875, 1.0, 0.8438, 1.0, 0.8438, 0.5, 0.8438, 0.5, 0.8438, 1.0, 0.8125, 1.0, 0.8125, 0.5, 0.8125, 0.5, 0.8125, 1.0, 0.7812, 1.0, 0.7812, 0.5, 0.7812, 0.5, 0.7812, 1.0, 0.75, 1.0, 0.75, 0.5, 0.75, 0.5, 0.75, 1.0, 0.7188, 1.0, 0.7188, 0.5, 0.7188, 0.5, 0.7188, 1.0, 0.6875, 1.0, 0.6875, 0.5, 0.6875, 0.5, 0.6875, 1.0, 0.6562, 1.0, 0.6562, 0.5, 0.6562, 0.5, 0.6562, 1.0, 0.625, 1.0, 0.625, 0.5, 0.625, 0.5, 0.625, 1.0, 0.5938, 1.0, 0.5938, 0.5, 0.5938, 0.5, 0.5938, 1.0, 0.5625, 1.0, 0.5625, 0.5, 0.5625, 0.5, 0.5625, 1.0, 0.5312, 1.0, 0.5312, 0.5, 0.5312, 0.5, 0.5312, 1.0, 0.5, 1.0, 0.5, 0.5, 0.5, 0.5, 0.5, 1.0, 0.4688, 1.0, 0.4688, 0.5, 0.4688, 0.5, 0.4688, 1.0, 0.4375, 1.0, 0.4375, 0.5, 0.4375, 0.5, 0.4375, 1.0, 0.4062, 1.0, 0.4062, 0.5, 0.4062, 0.5, 0.4062, 1.0, 0.375, 1.0, 0.375, 0.5, 0.375, 0.5, 0.375, 1.0, 0.3438, 1.0, 0.3438, 0.5, 0.3438, 0.5, 0.3438, 1.0, 0.3125, 1.0, 0.3125, 0.5, 0.3125, 0.5, 0.3125, 1.0, 0.2812, 1.0, 0.2812, 0.5, 0.2812, 0.5, 0.2812, 1.0, 0.25, 1.0, 0.25, 0.5, 0.25, 0.5, 0.25, 1.0, 0.2188, 1.0, 0.2188, 0.5, 0.2188, 0.5, 0.2188, 1.0, 0.1875, 1.0, 0.1875, 0.5, 0.1875, 0.5, 0.1875, 1.0, 0.1562, 1.0, 0.1562, 0.5, 0.1562, 0.5, 0.1562, 1.0, 0.125, 1.0, 0.125, 0.5, 0.125, 0.5, 0.125, 1.0, 0.09375, 1.0, 0.09375, 0.5, 0.09375, 0.5, 0.09375, 1.0, 0.0625, 1.0, 0.0625, 0.5, 0.2968, 0.4854, 0.25, 0.49, 0.2032, 0.4854, 0.1582, 0.4717, 0.1167, 0.4496, 0.08029, 0.4197, 0.05045, 0.3833, 0.02827, 0.3418, 0.01461, 0.2968, 0.01, 0.25, 0.01461, 0.2032, 0.02827, 0.1582, 0.05045, 0.1167, 0.08029, 0.08029, 0.1167, 0.05045, 0.1582, 0.02827, 0.2032, 0.01461, 0.25, 0.01, 0.2968, 0.01461, 0.3418, 0.02827, 0.3833, 0.05045, 0.4197, 0.08029, 0.4496, 0.1167, 0.4717, 0.1582, 0.4854, 0.2032, 0.49, 0.25, 0.4854, 0.2968, 0.4717, 0.3418, 0.4496, 0.3833, 0.4197, 0.4197, 0.3833, 0.4496, 0.3418, 0.4717, 0.0625, 0.5, 0.0625, 1.0, 0.03125, 1.0, 0.03125, 0.5, 0.03125, 0.5, 0.03125, 1.0, 0.0, 1.0, 0.0, 0.5, 0.75, 0.49, 0.7968, 0.4854, 0.8418, 0.4717, 0.8833, 0.4496, 0.9197, 0.4197, 0.9496, 0.3833, 0.9717, 0.3418, 0.9854, 0.2968, 0.99, 0.25, 0.9854, 0.2032, 0.9717, 0.1582, 0.9496, 0.1167, 0.9197, 0.08029, 0.8833, 0.05045, 0.8418, 0.02827, 0.7968, 0.01461, 0.75, 0.01, 0.7032, 0.01461, 0.6582, 0.02827, 0.6167, 0.05045, 0.5803, 0.08029, 0.5504, 0.1167, 0.5283, 0.1582, 0.5146, 0.2032, 0.51, 0.25, 0.5146, 0.2968, 0.5283, 0.3418, 0.5504, 0.3833, 0.5803, 0.4197, 0.6167, 0.4496, 0.6582, 0.4717, 0.7032, 0.4854])
me_cylinder.update()
me_cylinder_001 = bpy.data.meshes.new('Cylinder.001')
me_cylinder_001.from_pydata([(0.0, 4.0, -50.0), (0.0, 4.0, 50.0), (0.7804, 3.923, -50.0), (0.7804, 3.923, 50.0), (1.531, 3.696, -50.0), (1.531, 3.696, 50.0), (2.222, 3.326, -50.0), (2.222, 3.326, 50.0), (2.828, 2.828, -50.0), (2.828, 2.828, 50.0), (3.326, 2.222, -50.0), (3.326, 2.222, 50.0), (3.696, 1.531, -50.0), (3.696, 1.531, 50.0), (3.923, 0.7804, -50.0), (3.923, 0.7804, 50.0), (4.0, 0.0, -50.0), (4.0, 0.0, 50.0), (3.923, -0.7804, -50.0), (3.923, -0.7804, 50.0), (3.696, -1.531, -50.0), (3.696, -1.531, 50.0), (3.326, -2.222, -50.0), (3.326, -2.222, 50.0), (2.828, -2.828, -50.0), (2.828, -2.828, 50.0), (2.222, -3.326, -50.0), (2.222, -3.326, 50.0), (1.531, -3.696, -50.0), (1.531, -3.696, 50.0), (0.7804, -3.923, -50.0), (0.7804, -3.923, 50.0), (0.0, -4.0, -50.0), (0.0, -4.0, 50.0), (-0.7804, -3.923, -50.0), (-0.7804, -3.923, 50.0), (-1.531, -3.696, -50.0), (-1.531, -3.696, 50.0), (-2.222, -3.326, -50.0), (-2.222, -3.326, 50.0), (-2.828, -2.828, -50.0), (-2.828, -2.828, 50.0), (-3.326, -2.222, -50.0), (-3.326, -2.222, 50.0), (-3.696, -1.531, -50.0), (-3.696, -1.531, 50.0), (-3.923, -0.7804, -50.0), (-3.923, -0.7804, 50.0), (-4.0, 0.0, -50.0), (-4.0, 0.0, 50.0), (-3.923, 0.7804, -50.0), (-3.923, 0.7804, 50.0), (-3.696, 1.531, -50.0), (-3.696, 1.531, 50.0), (-3.326, 2.222, -50.0), (-3.326, 2.222, 50.0), (-2.828, 2.828, -50.0), (-2.828, 2.828, 50.0), (-2.222, 3.326, -50.0), (-2.222, 3.326, 50.0), (-1.531, 3.696, -50.0), (-1.531, 3.696, 50.0), (-0.7804, 3.923, -50.0), (-0.7804, 3.923, 50.0)], [], [(0, 1, 3, 2), (2, 3, 5, 4), (4, 5, 7, 6), (6, 7, 9, 8), (8, 9, 11, 10), (10, 11, 13, 12), (12, 13, 15, 14), (14, 15, 17, 16), (16, 17, 19, 18), (18, 19, 21, 20), (20, 21, 23, 22), (22, 23, 25, 24), (24, 25, 27, 26), (26, 27, 29, 28), (28, 29, 31, 30), (30, 31, 33, 32), (32, 33, 35, 34), (34, 35, 37, 36), (36, 37, 39, 38), (38, 39, 41, 40), (40, 41, 43, 42), (42, 43, 45, 44), (44, 45, 47, 46), (46, 47, 49, 48), (48, 49, 51, 50), (50, 51, 53, 52), (52, 53, 55, 54), (54, 55, 57, 56), (56, 57, 59, 58), (58, 59, 61, 60), (3, 1, 63, 61, 59, 57, 55, 53, 51, 49, 47, 45, 43, 41, 39, 37, 35, 33, 31, 29, 27, 25, 23, 21, 19, 17, 15, 13, 11, 9, 7, 5), (60, 61, 63, 62), (62, 63, 1, 0), (0, 2, 4, 6, 8, 10, 12, 14, 16, 18, 20, 22, 24, 26, 28, 30, 32, 34, 36, 38, 40, 42, 44, 46, 48, 50, 52, 54, 56, 58, 60, 62)])
_uv = me_cylinder_001.uv_layers.new(name='UVMap')
_uv.uv.foreach_set('vector', [1.0, 0.5, 1.0, 1.0, 0.9688, 1.0, 0.9688, 0.5, 0.9688, 0.5, 0.9688, 1.0, 0.9375, 1.0, 0.9375, 0.5, 0.9375, 0.5, 0.9375, 1.0, 0.9062, 1.0, 0.9062, 0.5, 0.9062, 0.5, 0.9062, 1.0, 0.875, 1.0, 0.875, 0.5, 0.875, 0.5, 0.875, 1.0, 0.8438, 1.0, 0.8438, 0.5, 0.8438, 0.5, 0.8438, 1.0, 0.8125, 1.0, 0.8125, 0.5, 0.8125, 0.5, 0.8125, 1.0, 0.7812, 1.0, 0.7812, 0.5, 0.7812, 0.5, 0.7812, 1.0, 0.75, 1.0, 0.75, 0.5, 0.75, 0.5, 0.75, 1.0, 0.7188, 1.0, 0.7188, 0.5, 0.7188, 0.5, 0.7188, 1.0, 0.6875, 1.0, 0.6875, 0.5, 0.6875, 0.5, 0.6875, 1.0, 0.6562, 1.0, 0.6562, 0.5, 0.6562, 0.5, 0.6562, 1.0, 0.625, 1.0, 0.625, 0.5, 0.625, 0.5, 0.625, 1.0, 0.5938, 1.0, 0.5938, 0.5, 0.5938, 0.5, 0.5938, 1.0, 0.5625, 1.0, 0.5625, 0.5, 0.5625, 0.5, 0.5625, 1.0, 0.5312, 1.0, 0.5312, 0.5, 0.5312, 0.5, 0.5312, 1.0, 0.5, 1.0, 0.5, 0.5, 0.5, 0.5, 0.5, 1.0, 0.4688, 1.0, 0.4688, 0.5, 0.4688, 0.5, 0.4688, 1.0, 0.4375, 1.0, 0.4375, 0.5, 0.4375, 0.5, 0.4375, 1.0, 0.4062, 1.0, 0.4062, 0.5, 0.4062, 0.5, 0.4062, 1.0, 0.375, 1.0, 0.375, 0.5, 0.375, 0.5, 0.375, 1.0, 0.3438, 1.0, 0.3438, 0.5, 0.3438, 0.5, 0.3438, 1.0, 0.3125, 1.0, 0.3125, 0.5, 0.3125, 0.5, 0.3125, 1.0, 0.2812, 1.0, 0.2812, 0.5, 0.2812, 0.5, 0.2812, 1.0, 0.25, 1.0, 0.25, 0.5, 0.25, 0.5, 0.25, 1.0, 0.2188, 1.0, 0.2188, 0.5, 0.2188, 0.5, 0.2188, 1.0, 0.1875, 1.0, 0.1875, 0.5, 0.1875, 0.5, 0.1875, 1.0, 0.1562, 1.0, 0.1562, 0.5, 0.1562, 0.5, 0.1562, 1.0, 0.125, 1.0, 0.125, 0.5, 0.125, 0.5, 0.125, 1.0, 0.09375, 1.0, 0.09375, 0.5, 0.09375, 0.5, 0.09375, 1.0, 0.0625, 1.0, 0.0625, 0.5, 0.2968, 0.4854, 0.25, 0.49, 0.2032, 0.4854, 0.1582, 0.4717, 0.1167, 0.4496, 0.08029, 0.4197, 0.05045, 0.3833, 0.02827, 0.3418, 0.01461, 0.2968, 0.01, 0.25, 0.01461, 0.2032, 0.02827, 0.1582, 0.05045, 0.1167, 0.08029, 0.08029, 0.1167, 0.05045, 0.1582, 0.02827, 0.2032, 0.01461, 0.25, 0.01, 0.2968, 0.01461, 0.3418, 0.02827, 0.3833, 0.05045, 0.4197, 0.08029, 0.4496, 0.1167, 0.4717, 0.1582, 0.4854, 0.2032, 0.49, 0.25, 0.4854, 0.2968, 0.4717, 0.3418, 0.4496, 0.3833, 0.4197, 0.4197, 0.3833, 0.4496, 0.3418, 0.4717, 0.0625, 0.5, 0.0625, 1.0, 0.03125, 1.0, 0.03125, 0.5, 0.03125, 0.5, 0.03125, 1.0, 0.0, 1.0, 0.0, 0.5, 0.75, 0.49, 0.7968, 0.4854, 0.8418, 0.4717, 0.8833, 0.4496, 0.9197, 0.4197, 0.9496, 0.3833, 0.9717, 0.3418, 0.9854, 0.2968, 0.99, 0.25, 0.9854, 0.2032, 0.9717, 0.1582, 0.9496, 0.1167, 0.9197, 0.08029, 0.8833, 0.05045, 0.8418, 0.02827, 0.7968, 0.01461, 0.75, 0.01, 0.7032, 0.01461, 0.6582, 0.02827, 0.6167, 0.05045, 0.5803, 0.08029, 0.5504, 0.1167, 0.5283, 0.1582, 0.5146, 0.2032, 0.51, 0.25, 0.5146, 0.2968, 0.5283, 0.3418, 0.5504, 0.3833, 0.5803, 0.4197, 0.6167, 0.4496, 0.6582, 0.4717, 0.7032, 0.4854])
me_cylinder_001.update()
me_cylinder_002 = bpy.data.meshes.new('Cylinder.002')
me_cylinder_002.from_pydata([(1.98e-09, 3.998, -15.0), (1.98e-09, 3.998, 5.0), (0.7314, 3.677, -15.0), (0.7314, 3.677, 5.0), (1.53, 3.694, -15.0), (1.53, 3.694, 5.0), (2.083, 3.117, -15.0), (2.083, 3.117, 5.0), (2.827, 2.827, -15.0), (2.827, 2.827, 5.0), (3.117, 2.083, -15.0), (3.117, 2.083, 5.0), (3.694, 1.53, -15.0), (3.694, 1.53, 5.0), (3.677, 0.7314, -15.0), (3.677, 0.7314, 5.0), (3.998, -2.895e-07, -15.0), (3.998, -2.895e-07, 5.0), (3.677, -0.7314, -15.0), (3.677, -0.7314, 5.0), (3.694, -1.53, -15.0), (3.694, -1.53, 5.0), (3.117, -2.083, -15.0), (3.117, -2.083, 5.0), (2.827, -2.827, -15.0), (2.827, -2.827, 5.0), (2.083, -3.117, -15.0), (2.083, -3.117, 5.0), (1.53, -3.694, -15.0), (1.53, -3.694, 5.0), (0.7314, -3.677, -15.0), (0.7314, -3.677, 5.0), (1.98e-09, -3.998, -15.0), (1.98e-09, -3.998, 5.0), (-0.7314, -3.677, -15.0), (-0.7314, -3.677, 5.0), (-1.53, -3.694, -15.0), (-1.53, -3.694, 5.0), (-2.083, -3.117, -15.0), (-2.083, -3.117, 5.0), (-2.827, -2.827, -15.0), (-2.827, -2.827, 5.0), (-3.117, -2.083, -15.0), (-3.117, -2.083, 5.0), (-3.694, -1.53, -15.0), (-3.694, -1.53, 5.0), (-3.677, -0.7314, -15.0), (-3.677, -0.7314, 5.0), (-3.998, -2.895e-07, -15.0), (-3.998, -2.895e-07, 5.0), (-3.677, 0.7314, -15.0), (-3.677, 0.7314, 5.0), (-3.694, 1.53, -15.0), (-3.694, 1.53, 5.0), (-3.117, 2.083, -15.0), (-3.117, 2.083, 5.0), (-2.827, 2.827, -15.0), (-2.827, 2.827, 5.0), (-2.083, 3.117, -15.0), (-2.083, 3.117, 5.0), (-1.53, 3.694, -15.0), (-1.53, 3.694, 5.0), (-0.7314, 3.677, -15.0), (-0.7314, 3.677, 5.0), (2.902, 14.59, 5.0), (-2.778e-07, 13.43, 5.0), (5.14, 12.41, 5.0), (8.264, 12.37, 5.0), (9.497, 9.497, 5.0), (12.37, 8.264, 5.0), (12.41, 5.14, 5.0), (14.59, 2.902, 5.0), (13.43, -4.947e-06, 5.0), (14.59, -2.902, 5.0), (12.41, -5.14, 5.0), (12.37, -8.264, 5.0), (9.497, -9.497, 5.0), (8.264, -12.37, 5.0), (5.14, -12.41, 5.0), (2.902, -14.59, 5.0), (-2.778e-07, -13.43, 5.0), (-2.902, -14.59, 5.0), (-5.14, -12.41, 5.0), (-8.264, -12.37, 5.0), (-9.497, -9.497, 5.0), (-12.37, -8.264, 5.0), (-12.41, -5.14, 5.0), (-14.59, -2.902, 5.0), (-13.43, -4.947e-06, 5.0), (-14.59, 2.902, 5.0), (-12.41, 5.14, 5.0), (-12.37, 8.264, 5.0), (-9.497, 9.497, 5.0), (-8.264, 12.37, 5.0), (-5.14, 12.41, 5.0), (-2.902, 14.59, 5.0), (2.902, 14.59, 9.0), (2.007e-07, 13.43, 9.0), (5.14, 12.41, 9.0), (8.264, 12.37, 9.0), (9.497, 9.497, 9.0), (12.37, 8.264, 9.0), (12.41, 5.14, 9.0), (14.59, 2.902, 9.0), (14.59, -2.902, 9.0), (12.41, -5.14, 9.0), (12.37, -8.264, 9.0), (9.497, -9.497, 9.0), (8.264, -12.37, 9.0), (5.14, -12.41, 9.0), (2.902, -14.59, 9.0), (2.007e-07, -13.43, 9.0), (-2.902, -14.59, 9.0), (-5.14, -12.41, 9.0), (-8.264, -12.37, 9.0), (-9.497, -9.497, 9.0), (-12.37, -8.264, 9.0), (-12.41, -5.14, 9.0), (-14.59, -2.902, 9.0), (-14.59, 2.902, 9.0), (-12.41, 5.14, 9.0), (-12.37, 8.264, 9.0), (-9.497, 9.497, 9.0), (-8.264, 12.37, 9.0), (-5.14, 12.41, 9.0), (-2.902, 14.59, 9.0), (13.43, -4.947e-06, 7.46), (14.71, -1.02, 7.46), (14.71, -1.02, 9.0), (-14.71, 1.02, 9.0), (-14.71, -1.02, 9.0), (14.71, 1.02, 9.0), (-14.71, -1.02, 7.46), (-13.43, -4.947e-06, 7.46), (-14.71, 1.02, 7.46), (14.71, 1.02, 7.46)], [], [(0, 1, 3, 2), (2, 3, 5, 4), (4, 5, 7, 6), (6, 7, 9, 8), (8, 9, 11, 10), (10, 11, 13, 12), (12, 13, 15, 14), (14, 15, 17, 16), (16, 17, 19, 18), (18, 19, 21, 20), (20, 21, 23, 22), (22, 23, 25, 24), (24, 25, 27, 26), (26, 27, 29, 28), (28, 29, 31, 30), (30, 31, 33, 32), (32, 33, 35, 34), (34, 35, 37, 36), (36, 37, 39, 38), (38, 39, 41, 40), (40, 41, 43, 42), (42, 43, 45, 44), (44, 45, 47, 46), (46, 47, 49, 48), (48, 49, 51, 50), (50, 51, 53, 52), (52, 53, 55, 54), (54, 55, 57, 56), (56, 57, 59, 58), (58, 59, 61, 60), (9, 7, 67, 68), (60, 61, 63, 62), (62, 63, 1, 0), (62, 0, 2, 4, 6, 8, 10, 12, 14, 16, 18, 20, 22, 24, 26, 28, 30, 32, 34, 36, 38, 40, 42, 44, 46, 48, 50, 52, 54, 56, 58, 60), (104, 73, 72, 126, 127, 128), (27, 25, 76, 77), (45, 43, 85, 86), (63, 61, 94, 95), (19, 17, 72, 73), (37, 35, 81, 82), (55, 53, 90, 91), (11, 9, 68, 69), (29, 27, 77, 78), (47, 45, 86, 87), (3, 1, 65, 64), (1, 63, 95, 65), (21, 19, 73, 74), (39, 37, 82, 83), (57, 55, 91, 92), (13, 11, 69, 70), (31, 29, 78, 79), (49, 47, 87, 88), (5, 3, 64, 66), (23, 21, 74, 75), (41, 39, 83, 84), (59, 57, 92, 93), (15, 13, 70, 71), (33, 31, 79, 80), (51, 49, 88, 89), (7, 5, 66, 67), (25, 23, 75, 76), (43, 41, 84, 85), (61, 59, 93, 94), (17, 15, 71, 72), (35, 33, 80, 81), (53, 51, 89, 90), (118, 117, 116, 115, 114, 113, 112, 111, 110, 109, 108, 107, 106, 105, 104, 128, 130), (131, 103, 102, 101, 100, 99, 98, 96, 97, 125, 124, 123, 122, 121, 120, 119, 129), (87, 86, 117, 118), (74, 73, 104, 105), (88, 87, 118, 130, 132, 133), (75, 74, 105, 106), (129, 119, 89, 88, 133, 134), (76, 75, 106, 107), (90, 89, 119, 120), (77, 76, 107, 108), (91, 90, 120, 121), (78, 77, 108, 109), (64, 65, 97, 96), (92, 91, 121, 122), (79, 78, 109, 110), (66, 64, 96, 98), (93, 92, 122, 123), (80, 79, 110, 111), (67, 66, 98, 99), (94, 93, 123, 124), (81, 80, 111, 112), (68, 67, 99, 100), (95, 94, 124, 125), (82, 81, 112, 113), (69, 68, 100, 101), (65, 95, 125, 97), (83, 82, 113, 114), (70, 69, 101, 102), (84, 83, 114, 115), (71, 70, 102, 103), (85, 84, 115, 116), (126, 72, 71, 103, 131, 135), (86, 85, 116, 117), (129, 134, 135, 131), (128, 127, 132, 130), (133, 132, 127, 126, 135, 134)])
me_cylinder_002.polygons.foreach_set('material_index', [0, 0, 0, 0, 0, 0, 0, 0, 0, 0, 0, 0, 0, 0, 0, 0, 0, 0, 0, 0, 0, 0, 0, 0, 0, 0, 0, 0, 0, 0, 0, 0, 0, 0, 0, 0, 0, 0, 0, 0, 0, 0, 0, 0, 0, 0, 0, 0, 0, 0, 0, 0, 0, 0, 0, 0, 0, 0, 0, 0, 0, 0, 0, 0, 0, 0, 0, 0, 0, 0, 0, 0, 0, 0, 0, 0, 0, 0, 0, 0, 0, 0, 0, 0, 0, 0, 0, 0, 0, 0, 0, 0, 0, 0, 0, 0, 0, 0, 0, 29448, 29448, 29448])
_uv = me_cylinder_002.uv_layers.new(name='UVMap')
_uv.uv.foreach_set('vector', [1.0, 0.5, 1.0, 1.0, 0.9688, 1.0, 0.9688, 0.5, 0.9688, 0.5, 0.9688, 1.0, 0.9375, 1.0, 0.9375, 0.5, 0.9375, 0.5, 0.9375, 1.0, 0.9062, 1.0, 0.9062, 0.5, 0.9062, 0.5, 0.9062, 1.0, 0.875, 1.0, 0.875, 0.5, 0.875, 0.5, 0.875, 1.0, 0.8438, 1.0, 0.8438, 0.5, 0.8438, 0.5, 0.8438, 1.0, 0.8125, 1.0, 0.8125, 0.5, 0.8125, 0.5, 0.8125, 1.0, 0.7812, 1.0, 0.7812, 0.5, 0.7812, 0.5, 0.7812, 1.0, 0.75, 1.0, 0.75, 0.5, 0.75, 0.5, 0.75, 1.0, 0.7188, 1.0, 0.7188, 0.5, 0.7188, 0.5, 0.7188, 1.0, 0.6875, 1.0, 0.6875, 0.5, 0.6875, 0.5, 0.6875, 1.0, 0.6562, 1.0, 0.6562, 0.5, 0.6562, 0.5, 0.6562, 1.0, 0.625, 1.0, 0.625, 0.5, 0.625, 0.5, 0.625, 1.0, 0.5938, 1.0, 0.5938, 0.5, 0.5938, 0.5, 0.5938, 1.0, 0.5625, 1.0, 0.5625, 0.5, 0.5625, 0.5, 0.5625, 1.0, 0.5312, 1.0, 0.5312, 0.5, 0.5312, 0.5, 0.5312, 1.0, 0.5, 1.0, 0.5, 0.5, 0.5, 0.5, 0.5, 1.0, 0.4688, 1.0, 0.4688, 0.5, 0.4688, 0.5, 0.4688, 1.0, 0.4375, 1.0, 0.4375, 0.5, 0.4375, 0.5, 0.4375, 1.0, 0.4062, 1.0, 0.4062, 0.5, 0.4062, 0.5, 0.4062, 1.0, 0.375, 1.0, 0.375, 0.5, 0.375, 0.5, 0.375, 1.0, 0.3438, 1.0, 0.3438, 0.5, 0.3438, 0.5, 0.3438, 1.0, 0.3125, 1.0, 0.3125, 0.5, 0.3125, 0.5, 0.3125, 1.0, 0.2812, 1.0, 0.2812, 0.5, 0.2812, 0.5, 0.2812, 1.0, 0.25, 1.0, 0.25, 0.5, 0.25, 0.5, 0.25, 1.0, 0.2188, 1.0, 0.2188, 0.5, 0.2188, 0.5, 0.2188, 1.0, 0.1875, 1.0, 0.1875, 0.5, 0.1875, 0.5, 0.1875, 1.0, 0.1562, 1.0, 0.1562, 0.5, 0.1562, 0.5, 0.1562, 1.0, 0.125, 1.0, 0.125, 0.5, 0.125, 0.5, 0.125, 1.0, 0.09375, 1.0, 0.09375, 0.5, 0.09375, 0.5, 0.09375, 1.0, 0.0625, 1.0, 0.0625, 0.5, 0.875, 1.0, 0.9062, 1.0, 0.9062, 1.0, 0.875, 1.0, 0.0625, 0.5, 0.0625, 1.0, 0.03125, 1.0, 0.03125, 0.5, 0.03125, 0.5, 0.03125, 1.0, 0.0, 1.0, 0.0, 0.5, 0.7032, 0.4854, 0.75, 0.49, 0.7968, 0.4854, 0.8418, 0.4717, 0.8833, 0.4496, 0.9197, 0.4197, 0.9496, 0.3833, 0.9717, 0.3418, 0.9854, 0.2968, 0.99, 0.25, 0.9854, 0.2032, 0.9717, 0.1582, 0.9496, 0.1167, 0.9197, 0.08029, 0.8833, 0.05045, 0.8418, 0.02827, 0.7968, 0.01461, 0.75, 0.01, 0.7032, 0.01461, 0.6582, 0.02827, 0.6167, 0.05045, 0.5803, 0.08029, 0.5504, 0.1167, 0.5283, 0.1582, 0.5146, 0.2032, 0.51, 0.25, 0.5146, 0.2968, 0.5283, 0.3418, 0.5504, 0.3833, 0.5803, 0.4197, 0.6167, 0.4496, 0.6582, 0.4717, 0.7188, 1.0, 0.7188, 1.0, 0.75, 1.0, 0.75, 1.0, 0.7317, 1.0, 0.7317, 1.0, 0.5938, 1.0, 0.625, 1.0, 0.625, 1.0, 0.5938, 1.0, 0.3125, 1.0, 0.3438, 1.0, 0.3438, 1.0, 0.3125, 1.0, 0.03125, 1.0, 0.0625, 1.0, 0.0625, 1.0, 0.03125, 1.0, 0.7188, 1.0, 0.75, 1.0, 0.75, 1.0, 0.7188, 1.0, 0.4375, 1.0, 0.4688, 1.0, 0.4688, 1.0, 0.4375, 1.0, 0.1562, 1.0, 0.1875, 1.0, 0.1875, 1.0, 0.1562, 1.0, 0.8438, 1.0, 0.875, 1.0, 0.875, 1.0, 0.8438, 1.0, 0.5625, 1.0, 0.5938, 1.0, 0.5938, 1.0, 0.5625, 1.0, 0.2812, 1.0, 0.3125, 1.0, 0.3125, 1.0, 0.2812, 1.0, 0.9688, 1.0, 1.0, 1.0, 1.0, 1.0, 0.9688, 1.0, 0.0, 1.0, 0.03125, 1.0, 0.03125, 1.0, 0.0, 1.0, 0.6875, 1.0, 0.7188, 1.0, 0.7188, 1.0, 0.6875, 1.0, 0.4062, 1.0, 0.4375, 1.0, 0.4375, 1.0, 0.4062, 1.0, 0.125, 1.0, 0.1562, 1.0, 0.1562, 1.0, 0.125, 1.0, 0.8125, 1.0, 0.8438, 1.0, 0.8438, 1.0, 0.8125, 1.0, 0.5312, 1.0, 0.5625, 1.0, 0.5625, 1.0, 0.5312, 1.0, 0.25, 1.0, 0.2812, 1.0, 0.2812, 1.0, 0.25, 1.0, 0.9375, 1.0, 0.9688, 1.0, 0.9688, 1.0, 0.9375, 1.0, 0.6562, 1.0, 0.6875, 1.0, 0.6875, 1.0, 0.6562, 1.0, 0.375, 1.0, 0.4062, 1.0, 0.4062, 1.0, 0.375, 1.0, 0.09375, 1.0, 0.125, 1.0, 0.125, 1.0, 0.09375, 1.0, 0.7812, 1.0, 0.8125, 1.0, 0.8125, 1.0, 0.7812, 1.0, 0.5, 1.0, 0.5312, 1.0, 0.5312, 1.0, 0.5, 1.0, 0.2188, 1.0, 0.25, 1.0, 0.25, 1.0, 0.2188, 1.0, 0.9062, 1.0, 0.9375, 1.0, 0.9375, 1.0, 0.9062, 1.0, 0.625, 1.0, 0.6562, 1.0, 0.6562, 1.0, 0.625, 1.0, 0.3438, 1.0, 0.375, 1.0, 0.375, 1.0, 0.3438, 1.0, 0.0625, 1.0, 0.09375, 1.0, 0.09375, 1.0, 0.0625, 1.0, 0.75, 1.0, 0.7812, 1.0, 0.7812, 1.0, 0.75, 1.0, 0.4688, 1.0, 0.5, 1.0, 0.5, 1.0, 0.4688, 1.0, 0.1875, 1.0, 0.2188, 1.0, 0.2188, 1.0, 0.1875, 1.0, 0.01461, 0.2032, 0.02827, 0.1582, 0.05045, 0.1167, 0.08029, 0.08029, 0.1167, 0.05045, 0.1582, 0.02827, 0.2032, 0.01461, 0.25, 0.01, 0.2968, 0.01461, 0.3418, 0.02827, 0.3833, 0.05045, 0.4197, 0.08029, 0.4496, 0.1167, 0.4717, 0.1582, 0.4854, 0.2032, 0.4873, 0.2226, 0.0127, 0.2226, 0.4873, 0.2774, 0.4854, 0.2968, 0.4717, 0.3418, 0.4496, 0.3833, 0.4197, 0.4197, 0.3833, 0.4496, 0.3418, 0.4717, 0.2968, 0.4854, 0.25, 0.49, 0.2032, 0.4854, 0.1582, 0.4717, 0.1167, 0.4496, 0.08029, 0.4197, 0.05045, 0.3833, 0.02827, 0.3418, 0.01461, 0.2968, 0.0127, 0.2774, 0.2812, 1.0, 0.3125, 1.0, 0.3125, 1.0, 0.2812, 1.0, 0.6875, 1.0, 0.7188, 1.0, 0.7188, 1.0, 0.6875, 1.0, 0.25, 1.0, 0.2812, 1.0, 0.2812, 1.0, 0.2683, 1.0, 0.2683, 1.0, 0.25, 1.0, 0.6562, 1.0, 0.6875, 1.0, 0.6875, 1.0, 0.6562, 1.0, 0.2317, 1.0, 0.2188, 1.0, 0.2188, 1.0, 0.25, 1.0, 0.25, 1.0, 0.2317, 1.0, 0.625, 1.0, 0.6562, 1.0, 0.6562, 1.0, 0.625, 1.0, 0.1875, 1.0, 0.2188, 1.0, 0.2188, 1.0, 0.1875, 1.0, 0.5938, 1.0, 0.625, 1.0, 0.625, 1.0, 0.5938, 1.0, 0.1562, 1.0, 0.1875, 1.0, 0.1875, 1.0, 0.1562, 1.0, 0.5625, 1.0, 0.5938, 1.0, 0.5938, 1.0, 0.5625, 1.0, 0.9688, 1.0, 1.0, 1.0, 1.0, 1.0, 0.9688, 1.0, 0.125, 1.0, 0.1562, 1.0, 0.1562, 1.0, 0.125, 1.0, 0.5312, 1.0, 0.5625, 1.0, 0.5625, 1.0, 0.5312, 1.0, 0.9375, 1.0, 0.9688, 1.0, 0.9688, 1.0, 0.9375, 1.0, 0.09375, 1.0, 0.125, 1.0, 0.125, 1.0, 0.09375, 1.0, 0.5, 1.0, 0.5312, 1.0, 0.5312, 1.0, 0.5, 1.0, 0.9062, 1.0, 0.9375, 1.0, 0.9375, 1.0, 0.9062, 1.0, 0.0625, 1.0, 0.09375, 1.0, 0.09375, 1.0, 0.0625, 1.0, 0.4688, 1.0, 0.5, 1.0, 0.5, 1.0, 0.4688, 1.0, 0.875, 1.0, 0.9062, 1.0, 0.9062, 1.0, 0.875, 1.0, 0.03125, 1.0, 0.0625, 1.0, 0.0625, 1.0, 0.03125, 1.0, 0.4375, 1.0, 0.4688, 1.0, 0.4688, 1.0, 0.4375, 1.0, 0.8438, 1.0, 0.875, 1.0, 0.875, 1.0, 0.8438, 1.0, 0.0, 1.0, 0.03125, 1.0, 0.03125, 1.0, 0.0, 1.0, 0.4062, 1.0, 0.4375, 1.0, 0.4375, 1.0, 0.4062, 1.0, 0.8125, 1.0, 0.8438, 1.0, 0.8438, 1.0, 0.8125, 1.0, 0.375, 1.0, 0.4062, 1.0, 0.4062, 1.0, 0.375, 1.0, 0.7812, 1.0, 0.8125, 1.0, 0.8125, 1.0, 0.7812, 1.0, 0.3438, 1.0, 0.375, 1.0, 0.375, 1.0, 0.3438, 1.0, 0.75, 1.0, 0.75, 1.0, 0.7812, 1.0, 0.7812, 1.0, 0.7683, 1.0, 0.7683, 1.0, 0.3125, 1.0, 0.3438, 1.0, 0.3438, 1.0, 0.3125, 1.0, 0.5676, 0.2669, 0.375, 0.2669, 0.375, 0.4831, 0.5676, 0.4831, 0.5676, 0.7669, 0.375, 0.7669, 0.375, 0.9831, 0.5676, 0.9831, 0.1406, 0.625, 0.1419, 0.75, 0.3581, 0.75, 0.3594, 0.625, 0.3581, 0.5, 0.1419, 0.5])
me_cylinder_002.update()

# ---- objects
ob_cube = bpy.data.objects.new('Cube', me_cube)
ob_cube_002 = bpy.data.objects.new('Cube.002', me_cube_001)
ob_shaft = bpy.data.objects.new('shaft', me_cylinder)
ob_hole = bpy.data.objects.new('hole', me_cylinder_001)
ob_screw = bpy.data.objects.new('screw', me_cylinder_002)

# ---- transforms, parenting, visibility, modifiers, constraints
ob_cube.location = (0.2182, -34.0, 0.0)
_m = ob_cube.modifiers.new('Mirror', 'MIRROR')
_m.use_axis = (False, True, False)
_m.merge_threshold = 0.1
ob_cube_002.location = (67.25, -23.42, 0.0)
ob_cube_002.scale = (2.83, 0.99, 0.9259)
ob_shaft.location = (0.0, 0.0, 0.0)
_m = ob_shaft.modifiers.new('Boolean', 'BOOLEAN')
_m.object = ob_hole
ob_hole.location = (0.0, 0.0, 0.0)
ob_screw.location = (-0.4972, -24.42, 0.0)

# ---- collection membership
scene.collection.objects.link(ob_cube)
scene.collection.objects.link(ob_cube_002)
col_collection.objects.link(ob_shaft)
col_collection.objects.link(ob_hole)
col_collection.objects.link(ob_screw)

# ---- scene / render settings (as saved in the file)
scene.frame_start = 1; scene.frame_end = 250; scene.frame_set(1)
scene.render.engine = 'BLENDER_EEVEE_NEXT'
scene.cycles.use_denoising = False
scene.cycles.sampling_pattern = 'TABULATED_SOBOL'
scene.cycles.use_light_tree = False
scene.view_settings.view_transform = 'Filmic'
scene.unit_settings.scale_length = 0.001
bpy.context.view_layer.update()

# ---- added for rendering (the .blend has no active camera and no usable light): camera, sun
cam_auto = bpy.data.cameras.new('AutoCamera')
cam_auto.lens = 50.0
cam_auto.sensor_width = 36.0
cam_auto.clip_end = 4210.96
ob_auto_camera = bpy.data.objects.new('AutoCamera', cam_auto)
scene.collection.objects.link(ob_auto_camera)
ob_auto_camera.location = (306.1, -321.93, 191.953)
ob_auto_camera.rotation_euler = (1.09748, -7.21219e-08, 0.694738)
scene.camera = ob_auto_camera
light_auto_sun = bpy.data.lights.new('AutoSun', 'SUN')
light_auto_sun.energy = 3.0
light_auto_sun.angle = 0.0523599
ob_auto_sun = bpy.data.objects.new('AutoSun', light_auto_sun)
scene.collection.objects.link(ob_auto_sun)
ob_auto_sun.rotation_euler = (0.872665, 0.174533, 0.523599)
bpy.context.view_layer.update()
